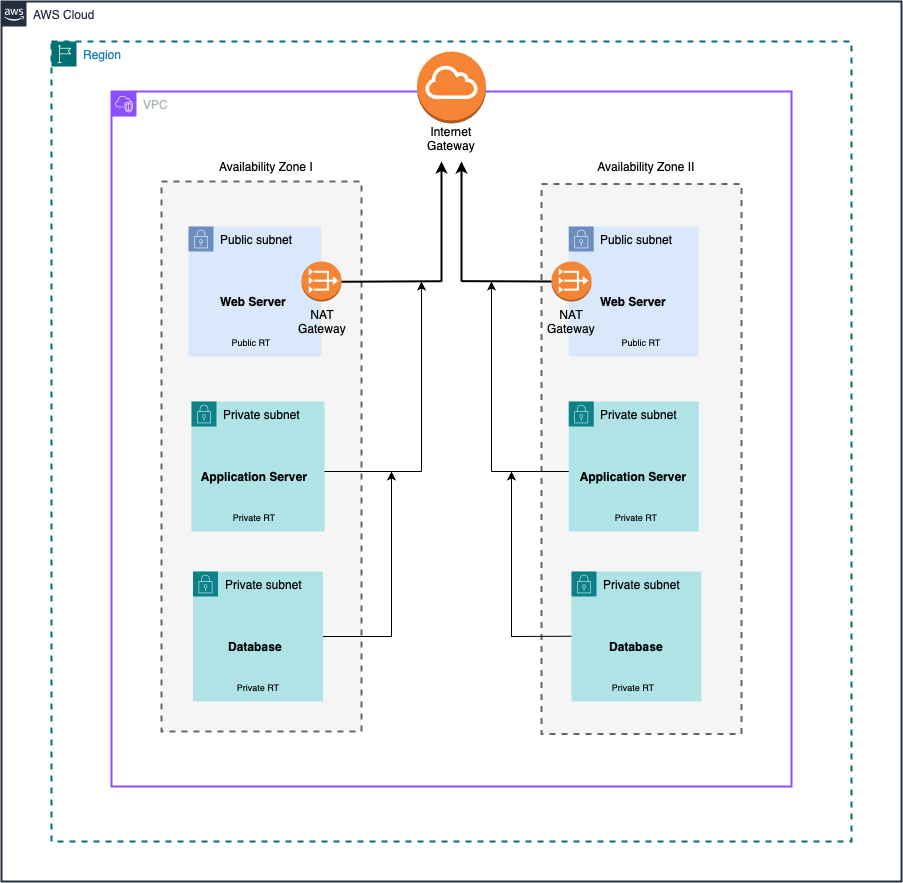

The diagram above was exported from draw.io. Its source (the exported page's mxGraphModel, read from the mxfile embedded in the PNG):
<mxGraphModel dx="658" dy="446" grid="1" gridSize="10" guides="1" tooltips="1" connect="1" arrows="1" fold="1" page="1" pageScale="1" pageWidth="827" pageHeight="1169" math="0" shadow="0">
  <root>
    <mxCell id="0" />
    <mxCell id="1" parent="0" />
    <mxCell id="EUOZwvMw13RgpQDO0-kw-14" value="VPC" style="points=[[0,0],[0.25,0],[0.5,0],[0.75,0],[1,0],[1,0.25],[1,0.5],[1,0.75],[1,1],[0.75,1],[0.5,1],[0.25,1],[0,1],[0,0.75],[0,0.5],[0,0.25]];outlineConnect=0;gradientColor=none;html=1;whiteSpace=wrap;fontSize=12;fontStyle=0;container=0;pointerEvents=0;collapsible=0;recursiveResize=0;shape=mxgraph.aws4.group;grIcon=mxgraph.aws4.group_vpc2;strokeColor=#8C4FFF;fillColor=none;verticalAlign=top;align=left;spacingLeft=30;fontColor=#AAB7B8;dashed=0;rounded=0;strokeWidth=2;" parent="1" vertex="1">
      <mxGeometry x="750" y="550" width="680" height="695" as="geometry" />
    </mxCell>
    <mxCell id="EUOZwvMw13RgpQDO0-kw-25" value="" style="rounded=0;whiteSpace=wrap;html=1;dashed=1;fillColor=#f5f5f5;strokeColor=#666666;fontColor=#333333;strokeWidth=2;" parent="1" vertex="1">
      <mxGeometry x="1180" y="642.5" width="200" height="550" as="geometry" />
    </mxCell>
    <mxCell id="EUOZwvMw13RgpQDO0-kw-9" value="Private subnet" style="points=[[0,0],[0.25,0],[0.5,0],[0.75,0],[1,0],[1,0.25],[1,0.5],[1,0.75],[1,1],[0.75,1],[0.5,1],[0.25,1],[0,1],[0,0.75],[0,0.5],[0,0.25]];outlineConnect=0;html=1;whiteSpace=wrap;fontSize=12;fontStyle=0;container=1;pointerEvents=0;collapsible=0;recursiveResize=0;shape=mxgraph.aws4.group;grIcon=mxgraph.aws4.group_security_group;grStroke=0;strokeColor=#0e8088;fillColor=#b0e3e6;verticalAlign=top;align=left;spacingLeft=30;dashed=0;rounded=0;" parent="1" vertex="1">
      <mxGeometry x="1207.25" y="860" width="130" height="130" as="geometry" />
    </mxCell>
    <mxCell id="EUOZwvMw13RgpQDO0-kw-33" value="&lt;b&gt;Application Server&lt;/b&gt;" style="text;html=1;align=center;verticalAlign=middle;whiteSpace=wrap;rounded=0;" parent="EUOZwvMw13RgpQDO0-kw-9" vertex="1">
      <mxGeometry x="-8.881784197001252e-15" y="60" width="130" height="30" as="geometry" />
    </mxCell>
    <mxCell id="EUOZwvMw13RgpQDO0-kw-21" value="Private subnet" style="points=[[0,0],[0.25,0],[0.5,0],[0.75,0],[1,0],[1,0.25],[1,0.5],[1,0.75],[1,1],[0.75,1],[0.5,1],[0.25,1],[0,1],[0,0.75],[0,0.5],[0,0.25]];outlineConnect=0;html=1;whiteSpace=wrap;fontSize=12;fontStyle=0;container=1;pointerEvents=0;collapsible=0;recursiveResize=0;shape=mxgraph.aws4.group;grIcon=mxgraph.aws4.group_security_group;grStroke=0;strokeColor=#0e8088;fillColor=#b0e3e6;verticalAlign=top;align=left;spacingLeft=30;dashed=0;rounded=0;" parent="1" vertex="1">
      <mxGeometry x="1210" y="1030" width="130" height="130" as="geometry" />
    </mxCell>
    <mxCell id="EUOZwvMw13RgpQDO0-kw-35" value="&lt;b&gt;Database&lt;/b&gt;" style="text;html=1;align=center;verticalAlign=middle;whiteSpace=wrap;rounded=0;" parent="EUOZwvMw13RgpQDO0-kw-21" vertex="1">
      <mxGeometry x="35" y="60" width="60" height="30" as="geometry" />
    </mxCell>
    <mxCell id="EUOZwvMw13RgpQDO0-kw-15" value="Public subnet" style="points=[[0,0],[0.25,0],[0.5,0],[0.75,0],[1,0],[1,0.25],[1,0.5],[1,0.75],[1,1],[0.75,1],[0.5,1],[0.25,1],[0,1],[0,0.75],[0,0.5],[0,0.25]];outlineConnect=0;html=1;whiteSpace=wrap;fontSize=12;fontStyle=0;container=1;pointerEvents=0;collapsible=0;recursiveResize=0;shape=mxgraph.aws4.group;grIcon=mxgraph.aws4.group_security_group;grStroke=0;verticalAlign=top;align=left;spacingLeft=30;dashed=1;fillColor=#dae8fc;strokeColor=#6c8ebf;rounded=0;" parent="1" vertex="1">
      <mxGeometry x="1207.25" y="685" width="130" height="130" as="geometry" />
    </mxCell>
    <mxCell id="EUOZwvMw13RgpQDO0-kw-31" value="&lt;b&gt;Web Server&lt;/b&gt;" style="text;html=1;align=center;verticalAlign=middle;whiteSpace=wrap;rounded=0;" parent="EUOZwvMw13RgpQDO0-kw-15" vertex="1">
      <mxGeometry x="28.880000000000003" y="60" width="72.25" height="30" as="geometry" />
    </mxCell>
    <mxCell id="EUOZwvMw13RgpQDO0-kw-39" value="NAT Gateway" style="text;html=1;align=center;verticalAlign=middle;whiteSpace=wrap;rounded=0;" parent="EUOZwvMw13RgpQDO0-kw-15" vertex="1">
      <mxGeometry x="-27.25" y="80" width="60" height="30" as="geometry" />
    </mxCell>
    <mxCell id="EUOZwvMw13RgpQDO0-kw-38" value="" style="outlineConnect=0;dashed=0;verticalLabelPosition=bottom;verticalAlign=top;align=center;html=1;shape=mxgraph.aws3.vpc_nat_gateway;fillColor=#F58534;gradientColor=none;rounded=0;" parent="1" vertex="1">
      <mxGeometry x="1190" y="720" width="40" height="40" as="geometry" />
    </mxCell>
    <mxCell id="x--Zne5tgPOfLlKccXOv-1" value="" style="endArrow=classic;html=1;rounded=0;" edge="1" parent="1">
      <mxGeometry width="50" height="50" relative="1" as="geometry">
        <mxPoint x="1060" y="930" as="sourcePoint" />
        <mxPoint x="1060" y="740" as="targetPoint" />
      </mxGeometry>
    </mxCell>
    <mxCell id="x--Zne5tgPOfLlKccXOv-7" value="" style="endArrow=none;html=1;rounded=0;strokeWidth=2;" edge="1" parent="1">
      <mxGeometry width="50" height="50" relative="1" as="geometry">
        <mxPoint x="1100" y="739.64" as="sourcePoint" />
        <mxPoint x="1190" y="740" as="targetPoint" />
      </mxGeometry>
    </mxCell>
    <mxCell id="x--Zne5tgPOfLlKccXOv-8" value="" style="endArrow=classic;html=1;rounded=0;" edge="1" parent="1">
      <mxGeometry width="50" height="50" relative="1" as="geometry">
        <mxPoint x="1130" y="930" as="sourcePoint" />
        <mxPoint x="1130" y="740" as="targetPoint" />
      </mxGeometry>
    </mxCell>
    <mxCell id="x--Zne5tgPOfLlKccXOv-9" value="" style="endArrow=none;html=1;rounded=0;" edge="1" parent="1">
      <mxGeometry width="50" height="50" relative="1" as="geometry">
        <mxPoint x="1130" y="930" as="sourcePoint" />
        <mxPoint x="1207.25" y="930" as="targetPoint" />
      </mxGeometry>
    </mxCell>
    <mxCell id="x--Zne5tgPOfLlKccXOv-10" value="" style="endArrow=classic;html=1;rounded=0;strokeWidth=2;" edge="1" parent="1">
      <mxGeometry width="50" height="50" relative="1" as="geometry">
        <mxPoint x="1080" y="740" as="sourcePoint" />
        <mxPoint x="1080" y="620" as="targetPoint" />
      </mxGeometry>
    </mxCell>
    <mxCell id="x--Zne5tgPOfLlKccXOv-11" value="" style="endArrow=classic;html=1;rounded=0;strokeWidth=2;" edge="1" parent="1">
      <mxGeometry width="50" height="50" relative="1" as="geometry">
        <mxPoint x="1100" y="740" as="sourcePoint" />
        <mxPoint x="1100" y="620" as="targetPoint" />
      </mxGeometry>
    </mxCell>
    <mxCell id="x--Zne5tgPOfLlKccXOv-13" value="" style="endArrow=classic;html=1;rounded=0;" edge="1" parent="1">
      <mxGeometry width="50" height="50" relative="1" as="geometry">
        <mxPoint x="1030" y="1100" as="sourcePoint" />
        <mxPoint x="1030" y="930" as="targetPoint" />
      </mxGeometry>
    </mxCell>
    <mxCell id="x--Zne5tgPOfLlKccXOv-14" value="" style="endArrow=none;html=1;rounded=0;strokeWidth=9;strokeColor=#FFFFFF;" edge="1" parent="1">
      <mxGeometry width="50" height="50" relative="1" as="geometry">
        <mxPoint x="1020" y="1100" as="sourcePoint" />
        <mxPoint x="1070" y="1100" as="targetPoint" />
      </mxGeometry>
    </mxCell>
    <mxCell id="x--Zne5tgPOfLlKccXOv-15" value="" style="endArrow=none;html=1;rounded=0;" edge="1" parent="1">
      <mxGeometry width="50" height="50" relative="1" as="geometry">
        <mxPoint x="1150" y="1095" as="sourcePoint" />
        <mxPoint x="1210" y="1094.75" as="targetPoint" />
      </mxGeometry>
    </mxCell>
    <mxCell id="x--Zne5tgPOfLlKccXOv-16" value="" style="endArrow=classic;html=1;rounded=0;" edge="1" parent="1">
      <mxGeometry width="50" height="50" relative="1" as="geometry">
        <mxPoint x="1150" y="1100" as="sourcePoint" />
        <mxPoint x="1150" y="930" as="targetPoint" />
      </mxGeometry>
    </mxCell>
    <mxCell id="x--Zne5tgPOfLlKccXOv-17" value="" style="endArrow=none;html=1;rounded=0;strokeWidth=9;strokeColor=#FFFFFF;" edge="1" parent="1">
      <mxGeometry width="50" height="50" relative="1" as="geometry">
        <mxPoint x="1110" y="1100" as="sourcePoint" />
        <mxPoint x="1160" y="1100" as="targetPoint" />
      </mxGeometry>
    </mxCell>
    <mxCell id="x--Zne5tgPOfLlKccXOv-18" value="Region" style="points=[[0,0],[0.25,0],[0.5,0],[0.75,0],[1,0],[1,0.25],[1,0.5],[1,0.75],[1,1],[0.75,1],[0.5,1],[0.25,1],[0,1],[0,0.75],[0,0.5],[0,0.25]];outlineConnect=0;gradientColor=none;html=1;whiteSpace=wrap;fontSize=12;fontStyle=0;container=1;pointerEvents=0;collapsible=0;recursiveResize=0;shape=mxgraph.aws4.group;grIcon=mxgraph.aws4.group_region;strokeColor=#007173;fillColor=none;verticalAlign=top;align=left;spacingLeft=30;fontColor=#147EBA;dashed=1;rounded=0;strokeWidth=2;" vertex="1" parent="1">
      <mxGeometry x="690" y="500" width="800" height="800" as="geometry" />
    </mxCell>
    <mxCell id="EUOZwvMw13RgpQDO0-kw-3" value="" style="outlineConnect=0;dashed=0;verticalLabelPosition=bottom;verticalAlign=top;align=center;html=1;shape=mxgraph.aws3.internet_gateway;fillColor=#F58534;gradientColor=none;rounded=0;" parent="1" vertex="1">
      <mxGeometry x="1055.5" y="510" width="69" height="72" as="geometry" />
    </mxCell>
    <mxCell id="EUOZwvMw13RgpQDO0-kw-29" value="Internet Gateway" style="text;html=1;align=center;verticalAlign=middle;whiteSpace=wrap;rounded=0;" parent="1" vertex="1">
      <mxGeometry x="1060" y="582" width="60" height="30" as="geometry" />
    </mxCell>
    <mxCell id="EUOZwvMw13RgpQDO0-kw-36" value="Availability Zone I" style="text;html=1;align=center;verticalAlign=middle;whiteSpace=wrap;rounded=0;" parent="1" vertex="1">
      <mxGeometry x="840" y="610" width="130" height="30" as="geometry" />
    </mxCell>
    <mxCell id="EUOZwvMw13RgpQDO0-kw-37" value="Availability Zone II" style="text;html=1;align=center;verticalAlign=middle;whiteSpace=wrap;rounded=0;" parent="1" vertex="1">
      <mxGeometry x="1220" y="610" width="130" height="30" as="geometry" />
    </mxCell>
    <mxCell id="EUOZwvMw13RgpQDO0-kw-24" value="" style="rounded=0;whiteSpace=wrap;html=1;dashed=1;fillColor=#f5f5f5;fontColor=#333333;strokeColor=#666666;strokeWidth=2;" parent="1" vertex="1">
      <mxGeometry x="800" y="640" width="200" height="550" as="geometry" />
    </mxCell>
    <mxCell id="EUOZwvMw13RgpQDO0-kw-26" value="Public subnet" style="points=[[0,0],[0.25,0],[0.5,0],[0.75,0],[1,0],[1,0.25],[1,0.5],[1,0.75],[1,1],[0.75,1],[0.5,1],[0.25,1],[0,1],[0,0.75],[0,0.5],[0,0.25]];outlineConnect=0;html=1;whiteSpace=wrap;fontSize=12;fontStyle=0;container=1;pointerEvents=0;collapsible=0;recursiveResize=0;shape=mxgraph.aws4.group;grIcon=mxgraph.aws4.group_security_group;grStroke=0;strokeColor=#6c8ebf;fillColor=#dae8fc;verticalAlign=top;align=left;spacingLeft=30;dashed=0;rounded=0;" parent="1" vertex="1">
      <mxGeometry x="827" y="685" width="132.75" height="130" as="geometry" />
    </mxCell>
    <mxCell id="EUOZwvMw13RgpQDO0-kw-30" value="&lt;b&gt;Web Server&lt;/b&gt;" style="text;html=1;align=center;verticalAlign=middle;whiteSpace=wrap;rounded=0;" parent="EUOZwvMw13RgpQDO0-kw-26" vertex="1">
      <mxGeometry x="26.129999999999995" y="60" width="77.75" height="30" as="geometry" />
    </mxCell>
    <mxCell id="EUOZwvMw13RgpQDO0-kw-28" value="NAT Gateway" style="text;html=1;align=center;verticalAlign=middle;whiteSpace=wrap;rounded=0;" parent="EUOZwvMw13RgpQDO0-kw-26" vertex="1">
      <mxGeometry x="103.88" y="80" width="60" height="30" as="geometry" />
    </mxCell>
    <mxCell id="EUOZwvMw13RgpQDO0-kw-17" value="Private subnet" style="points=[[0,0],[0.25,0],[0.5,0],[0.75,0],[1,0],[1,0.25],[1,0.5],[1,0.75],[1,1],[0.75,1],[0.5,1],[0.25,1],[0,1],[0,0.75],[0,0.5],[0,0.25]];outlineConnect=0;html=1;whiteSpace=wrap;fontSize=12;fontStyle=0;container=1;pointerEvents=0;collapsible=0;recursiveResize=0;shape=mxgraph.aws4.group;grIcon=mxgraph.aws4.group_security_group;grStroke=0;strokeColor=#0e8088;fillColor=#b0e3e6;verticalAlign=top;align=left;spacingLeft=30;dashed=0;rounded=0;" parent="1" vertex="1">
      <mxGeometry x="830" y="860" width="133" height="130" as="geometry" />
    </mxCell>
    <mxCell id="EUOZwvMw13RgpQDO0-kw-32" value="&lt;b&gt;Application Server&lt;/b&gt;" style="text;html=1;align=center;verticalAlign=middle;whiteSpace=wrap;rounded=0;" parent="EUOZwvMw13RgpQDO0-kw-17" vertex="1">
      <mxGeometry x="-2.25" y="60" width="130" height="30" as="geometry" />
    </mxCell>
    <mxCell id="EUOZwvMw13RgpQDO0-kw-16" value="Private subnet" style="points=[[0,0],[0.25,0],[0.5,0],[0.75,0],[1,0],[1,0.25],[1,0.5],[1,0.75],[1,1],[0.75,1],[0.5,1],[0.25,1],[0,1],[0,0.75],[0,0.5],[0,0.25]];outlineConnect=0;html=1;whiteSpace=wrap;fontSize=12;fontStyle=0;container=1;pointerEvents=0;collapsible=0;recursiveResize=0;shape=mxgraph.aws4.group;grIcon=mxgraph.aws4.group_security_group;grStroke=0;strokeColor=#0e8088;fillColor=#b0e3e6;verticalAlign=top;align=left;spacingLeft=30;dashed=0;rounded=0;" parent="1" vertex="1">
      <mxGeometry x="831.5" y="1030" width="130" height="130" as="geometry" />
    </mxCell>
    <mxCell id="EUOZwvMw13RgpQDO0-kw-34" value="&lt;b&gt;Database&lt;/b&gt;" style="text;html=1;align=center;verticalAlign=middle;whiteSpace=wrap;rounded=0;" parent="EUOZwvMw13RgpQDO0-kw-16" vertex="1">
      <mxGeometry x="32.75" y="60" width="60" height="30" as="geometry" />
    </mxCell>
    <mxCell id="EUOZwvMw13RgpQDO0-kw-2" value="" style="outlineConnect=0;dashed=0;verticalLabelPosition=bottom;verticalAlign=top;align=center;html=1;shape=mxgraph.aws3.vpc_nat_gateway;fillColor=#F58534;gradientColor=none;rounded=0;" parent="1" vertex="1">
      <mxGeometry x="940" y="720" width="40" height="40" as="geometry" />
    </mxCell>
    <mxCell id="x--Zne5tgPOfLlKccXOv-3" value="" style="endArrow=none;html=1;rounded=0;" edge="1" parent="1">
      <mxGeometry width="50" height="50" relative="1" as="geometry">
        <mxPoint x="963" y="930" as="sourcePoint" />
        <mxPoint x="1060" y="930" as="targetPoint" />
      </mxGeometry>
    </mxCell>
    <mxCell id="x--Zne5tgPOfLlKccXOv-12" value="" style="endArrow=none;html=1;rounded=0;" edge="1" parent="1" source="EUOZwvMw13RgpQDO0-kw-16">
      <mxGeometry width="50" height="50" relative="1" as="geometry">
        <mxPoint x="961.5" y="1094.78" as="sourcePoint" />
        <mxPoint x="1030" y="1095" as="targetPoint" />
      </mxGeometry>
    </mxCell>
    <mxCell id="x--Zne5tgPOfLlKccXOv-20" value="AWS Cloud" style="points=[[0,0],[0.25,0],[0.5,0],[0.75,0],[1,0],[1,0.25],[1,0.5],[1,0.75],[1,1],[0.75,1],[0.5,1],[0.25,1],[0,1],[0,0.75],[0,0.5],[0,0.25]];outlineConnect=0;gradientColor=none;html=1;whiteSpace=wrap;fontSize=12;fontStyle=0;container=1;pointerEvents=0;collapsible=0;recursiveResize=0;shape=mxgraph.aws4.group;grIcon=mxgraph.aws4.group_aws_cloud_alt;strokeColor=#232F3E;fillColor=none;verticalAlign=top;align=left;spacingLeft=30;fontColor=#232F3E;dashed=0;strokeWidth=2;" vertex="1" parent="1">
      <mxGeometry x="640" y="460" width="900" height="880" as="geometry" />
    </mxCell>
    <mxCell id="x--Zne5tgPOfLlKccXOv-26" value="&lt;font style=&quot;font-size: 9px;&quot;&gt;Private RT&lt;/font&gt;" style="text;html=1;align=center;verticalAlign=middle;whiteSpace=wrap;rounded=0;" vertex="1" parent="x--Zne5tgPOfLlKccXOv-20">
      <mxGeometry x="582.25" y="670" width="100" height="30" as="geometry" />
    </mxCell>
    <mxCell id="x--Zne5tgPOfLlKccXOv-4" value="" style="endArrow=none;html=1;rounded=0;strokeWidth=2;exitX=1;exitY=0.5;exitDx=0;exitDy=0;exitPerimeter=0;" edge="1" parent="x--Zne5tgPOfLlKccXOv-20">
      <mxGeometry width="50" height="50" relative="1" as="geometry">
        <mxPoint x="340" y="280.26" as="sourcePoint" />
        <mxPoint x="440" y="279.73" as="targetPoint" />
      </mxGeometry>
    </mxCell>
    <mxCell id="x--Zne5tgPOfLlKccXOv-21" value="&lt;font style=&quot;font-size: 9px;&quot;&gt;Public RT&lt;/font&gt;" style="text;html=1;align=center;verticalAlign=middle;whiteSpace=wrap;rounded=0;" vertex="1" parent="1">
      <mxGeometry x="840" y="785" width="100" height="30" as="geometry" />
    </mxCell>
    <mxCell id="x--Zne5tgPOfLlKccXOv-22" value="&lt;font style=&quot;font-size: 9px;&quot;&gt;Public RT&lt;/font&gt;" style="text;html=1;align=center;verticalAlign=middle;whiteSpace=wrap;rounded=0;" vertex="1" parent="1">
      <mxGeometry x="1230" y="785" width="100" height="30" as="geometry" />
    </mxCell>
    <mxCell id="x--Zne5tgPOfLlKccXOv-23" value="&lt;font style=&quot;font-size: 9px;&quot;&gt;Private RT&lt;/font&gt;" style="text;html=1;align=center;verticalAlign=middle;whiteSpace=wrap;rounded=0;" vertex="1" parent="1">
      <mxGeometry x="843.38" y="960" width="100" height="30" as="geometry" />
    </mxCell>
    <mxCell id="x--Zne5tgPOfLlKccXOv-24" value="&lt;font style=&quot;font-size: 9px;&quot;&gt;Private RT&lt;/font&gt;" style="text;html=1;align=center;verticalAlign=middle;whiteSpace=wrap;rounded=0;" vertex="1" parent="1">
      <mxGeometry x="1225" y="960" width="100" height="30" as="geometry" />
    </mxCell>
    <mxCell id="x--Zne5tgPOfLlKccXOv-25" value="&lt;font style=&quot;font-size: 9px;&quot;&gt;Private RT&lt;/font&gt;" style="text;html=1;align=center;verticalAlign=middle;whiteSpace=wrap;rounded=0;" vertex="1" parent="1">
      <mxGeometry x="846.5" y="1130" width="100" height="30" as="geometry" />
    </mxCell>
  </root>
</mxGraphModel>